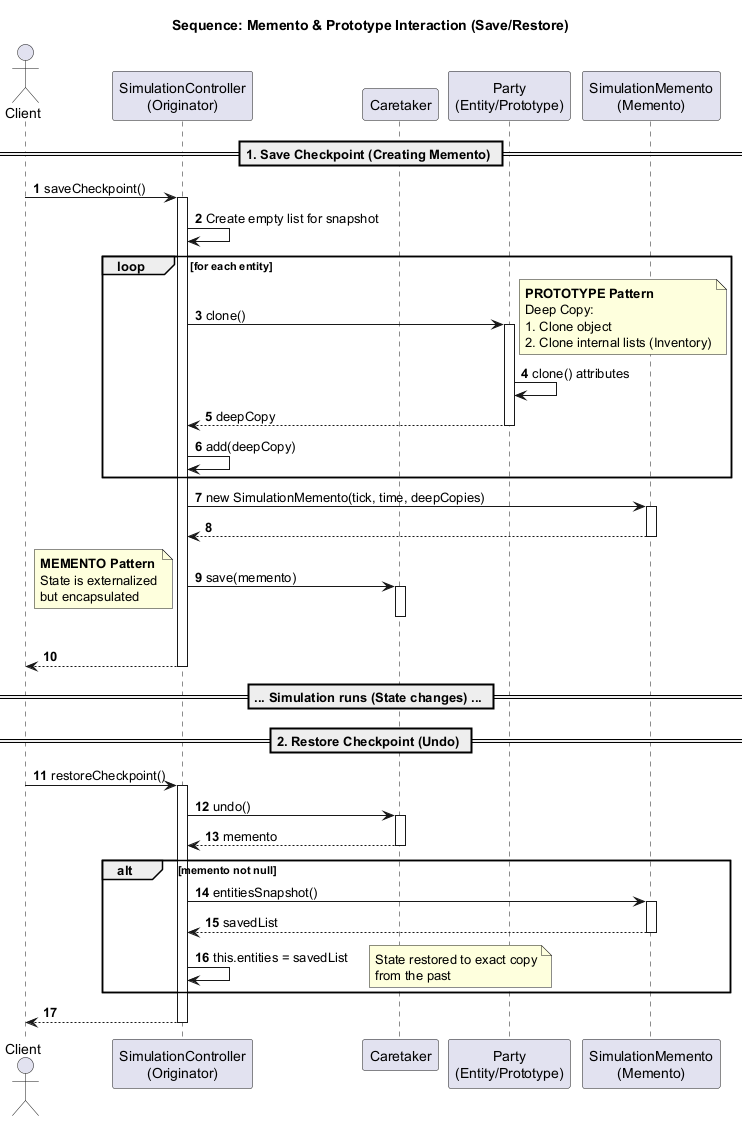

The diagram above was rendered by PlantUML. Its source (embedded in the PNG):
@startuml Pattern Prototype Memento
autonumber
title Sequence: Memento & Prototype Interaction (Save/Restore)

actor Client
participant "SimulationController\n(Originator)" as Ctrl
participant "Caretaker" as Caretaker
participant "Party\n(Entity/Prototype)" as Entity
participant "SimulationMemento\n(Memento)" as Memento

== 1. Save Checkpoint (Creating Memento) ==

Client -> Ctrl: saveCheckpoint()
activate Ctrl
    
    Ctrl -> Ctrl: Create empty list for snapshot
    
    loop for each entity
        Ctrl -> Entity: clone()
        activate Entity
            note right: <b>PROTOTYPE Pattern</b>\nDeep Copy: \n1. Clone object \n2. Clone internal lists (Inventory)
            Entity -> Entity: clone() attributes
            Entity --> Ctrl: deepCopy
        deactivate Entity
        Ctrl -> Ctrl: add(deepCopy)
    end

    Ctrl -> Memento: new SimulationMemento(tick, time, deepCopies)
    activate Memento
    Memento --> Ctrl
    deactivate Memento

    Ctrl -> Caretaker: save(memento)
    activate Caretaker
    deactivate Caretaker

    note left: <b>MEMENTO Pattern</b>\nState is externalized\nbut encapsulated
    
    Ctrl --> Client
deactivate Ctrl

== ... Simulation runs (State changes) ... ==

== 2. Restore Checkpoint (Undo) ==

Client -> Ctrl: restoreCheckpoint()
activate Ctrl

    Ctrl -> Caretaker: undo()
    activate Caretaker
        Caretaker --> Ctrl: memento
    deactivate Caretaker

    alt memento not null
        Ctrl -> Memento: entitiesSnapshot()
        activate Memento
        Memento --> Ctrl: savedList
        deactivate Memento
        
        Ctrl -> Ctrl: this.entities = savedList
        note right: State restored to exact copy\nfrom the past
    end

    Ctrl --> Client
deactivate Ctrl

@enduml